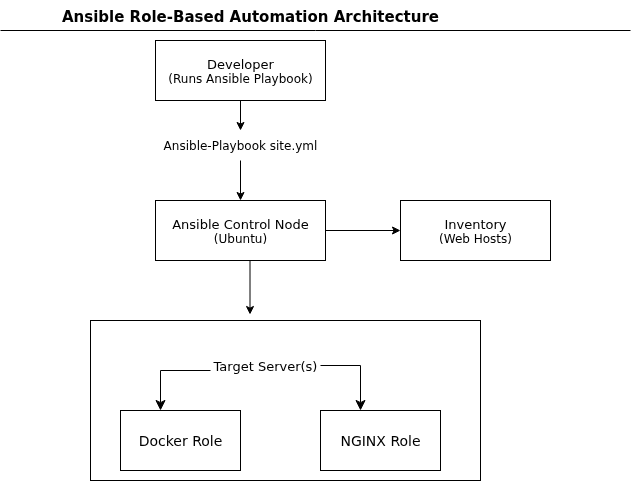

The diagram above was exported from draw.io. Its source (the exported page's mxGraphModel, read from the mxfile embedded in the PNG):
<mxGraphModel dx="860" dy="519" grid="1" gridSize="10" guides="1" tooltips="1" connect="1" arrows="1" fold="1" page="1" pageScale="1" pageWidth="850" pageHeight="1100" math="0" shadow="0">
  <root>
    <mxCell id="0" />
    <mxCell id="1" parent="0" />
    <mxCell id="5RAmZDygr_XLmi-8bS75-1" value="&lt;font style=&quot;font-size: 14px;&quot;&gt;NGINX Role&lt;/font&gt;" style="rounded=0;whiteSpace=wrap;html=1;strokeWidth=1;" parent="1" vertex="1">
      <mxGeometry x="410" y="550" width="120" height="60" as="geometry" />
    </mxCell>
    <mxCell id="5RAmZDygr_XLmi-8bS75-2" value="&lt;font style=&quot;font-size: 14px;&quot;&gt;Docker Role&lt;/font&gt;" style="rounded=0;whiteSpace=wrap;html=1;" parent="1" vertex="1">
      <mxGeometry x="210" y="550" width="120" height="60" as="geometry" />
    </mxCell>
    <mxCell id="5RAmZDygr_XLmi-8bS75-3" value="" style="rounded=0;whiteSpace=wrap;html=1;fillColor=none;" parent="1" vertex="1">
      <mxGeometry x="180" y="460" width="390" height="160" as="geometry" />
    </mxCell>
    <mxCell id="5RAmZDygr_XLmi-8bS75-4" value="&lt;font style=&quot;font-size: 13px;&quot;&gt;Inventory&lt;/font&gt;&lt;div&gt;(Web Hosts)&lt;/div&gt;" style="rounded=0;whiteSpace=wrap;html=1;" parent="1" vertex="1">
      <mxGeometry x="490" y="340" width="150" height="60" as="geometry" />
    </mxCell>
    <mxCell id="5RAmZDygr_XLmi-8bS75-16" value="" style="edgeStyle=orthogonalEdgeStyle;rounded=0;orthogonalLoop=1;jettySize=auto;html=1;" parent="1" source="5RAmZDygr_XLmi-8bS75-5" target="5RAmZDygr_XLmi-8bS75-4" edge="1">
      <mxGeometry relative="1" as="geometry" />
    </mxCell>
    <mxCell id="5RAmZDygr_XLmi-8bS75-5" value="&lt;font style=&quot;font-size: 13px;&quot;&gt;Ansible Control Node&lt;/font&gt;&lt;div&gt;(Ubuntu)&lt;/div&gt;" style="rounded=0;whiteSpace=wrap;html=1;" parent="1" vertex="1">
      <mxGeometry x="245" y="340" width="170" height="60" as="geometry" />
    </mxCell>
    <mxCell id="5RAmZDygr_XLmi-8bS75-14" value="" style="edgeStyle=orthogonalEdgeStyle;rounded=0;orthogonalLoop=1;jettySize=auto;html=1;" parent="1" source="5RAmZDygr_XLmi-8bS75-6" target="5RAmZDygr_XLmi-8bS75-9" edge="1">
      <mxGeometry relative="1" as="geometry" />
    </mxCell>
    <mxCell id="5RAmZDygr_XLmi-8bS75-6" value="&lt;font style=&quot;font-size: 13px;&quot;&gt;Developer&lt;/font&gt;&lt;div&gt;(Runs Ansible Playbook)&lt;/div&gt;" style="rounded=0;whiteSpace=wrap;html=1;" parent="1" vertex="1">
      <mxGeometry x="245" y="180" width="170" height="60" as="geometry" />
    </mxCell>
    <mxCell id="5RAmZDygr_XLmi-8bS75-15" value="" style="edgeStyle=orthogonalEdgeStyle;rounded=0;orthogonalLoop=1;jettySize=auto;html=1;" parent="1" source="5RAmZDygr_XLmi-8bS75-9" target="5RAmZDygr_XLmi-8bS75-5" edge="1">
      <mxGeometry relative="1" as="geometry" />
    </mxCell>
    <mxCell id="5RAmZDygr_XLmi-8bS75-9" value="Ansible-Playbook site.yml" style="text;strokeColor=none;align=center;fillColor=none;html=1;verticalAlign=middle;whiteSpace=wrap;rounded=0;" parent="1" vertex="1">
      <mxGeometry x="235" y="270" width="190" height="30" as="geometry" />
    </mxCell>
    <mxCell id="5RAmZDygr_XLmi-8bS75-11" value="&lt;font style=&quot;font-size: 13px;&quot;&gt;Target Server(s)&lt;/font&gt;" style="text;strokeColor=none;align=center;fillColor=none;html=1;verticalAlign=middle;whiteSpace=wrap;rounded=0;" parent="1" vertex="1">
      <mxGeometry x="300" y="490" width="110" height="30" as="geometry" />
    </mxCell>
    <mxCell id="5RAmZDygr_XLmi-8bS75-23" value="" style="endArrow=classic;html=1;rounded=0;exitX=0.547;exitY=0.933;exitDx=0;exitDy=0;exitPerimeter=0;" parent="1" edge="1">
      <mxGeometry width="50" height="50" relative="1" as="geometry">
        <mxPoint x="339.5" y="400" as="sourcePoint" />
        <mxPoint x="339.51" y="454.02" as="targetPoint" />
      </mxGeometry>
    </mxCell>
    <mxCell id="5RAmZDygr_XLmi-8bS75-36" value="" style="edgeStyle=segmentEdgeStyle;endArrow=classic;html=1;curved=0;rounded=0;endSize=8;startSize=8;" parent="1" edge="1">
      <mxGeometry width="50" height="50" relative="1" as="geometry">
        <mxPoint x="300" y="510" as="sourcePoint" />
        <mxPoint x="250" y="550" as="targetPoint" />
        <Array as="points">
          <mxPoint x="250" y="510" />
        </Array>
      </mxGeometry>
    </mxCell>
    <mxCell id="5RAmZDygr_XLmi-8bS75-37" value="" style="edgeStyle=segmentEdgeStyle;endArrow=classic;html=1;curved=0;rounded=0;endSize=8;startSize=8;exitX=1;exitY=0.5;exitDx=0;exitDy=0;" parent="1" edge="1">
      <mxGeometry width="50" height="50" relative="1" as="geometry">
        <mxPoint x="410" y="505" as="sourcePoint" />
        <mxPoint x="450" y="550" as="targetPoint" />
      </mxGeometry>
    </mxCell>
    <mxCell id="5RAmZDygr_XLmi-8bS75-38" value="&lt;font style=&quot;font-size: 15px;&quot;&gt;&lt;b&gt;Ansible Role-Based Automation Architecture&lt;/b&gt;&lt;/font&gt;" style="text;strokeColor=none;align=center;fillColor=none;html=1;verticalAlign=middle;whiteSpace=wrap;rounded=0;strokeWidth=1;" parent="1" vertex="1">
      <mxGeometry x="145" y="140" width="390" height="30" as="geometry" />
    </mxCell>
    <mxCell id="5RAmZDygr_XLmi-8bS75-39" value="" style="endArrow=none;html=1;rounded=0;" parent="1" edge="1">
      <mxGeometry width="50" height="50" relative="1" as="geometry">
        <mxPoint x="90" y="170" as="sourcePoint" />
        <mxPoint x="720" y="170" as="targetPoint" />
      </mxGeometry>
    </mxCell>
  </root>
</mxGraphModel>